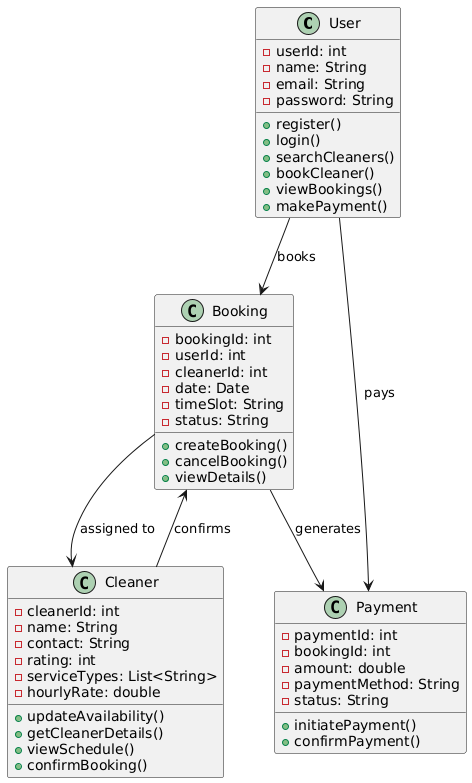

The diagram above was rendered by PlantUML. Its source (embedded in the PNG):
@startuml
class User {
  - userId: int
  - name: String
  - email: String
  - password: String
  + register()
  + login()
  + searchCleaners()
  + bookCleaner()
  + viewBookings()
  + makePayment()
}

class Cleaner {
  - cleanerId: int
  - name: String
  - contact: String
  - rating: int
  - serviceTypes: List<String>
  - hourlyRate: double
  + updateAvailability()
  + getCleanerDetails()
  + viewSchedule()
  + confirmBooking()
}

class Booking {
  - bookingId: int
  - userId: int
  - cleanerId: int
  - date: Date
  - timeSlot: String
  - status: String
  + createBooking()
  + cancelBooking()
  + viewDetails()
}

class Payment {
  - paymentId: int
  - bookingId: int
  - amount: double
  - paymentMethod: String
  - status: String
  + initiatePayment()
  + confirmPayment()
}

User --> Booking : books
Booking --> Cleaner : assigned to
Booking --> Payment : generates
User --> Payment : pays
Cleaner --> Booking : confirms
@enduml